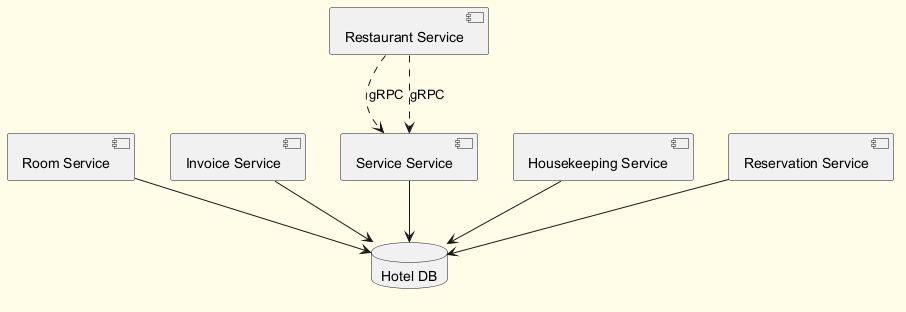

The diagram above was rendered by PlantUML. Its source (embedded in the PNG):
@startuml
skinparam backgroundColor #FFFDE7
skinparam classBackgroundColor #FFF9C4
skinparam classBorderColor #F57F17
component "Room Service" as C_RoomService
component "Restaurant Service" as C_RestaurantService
component "Invoice Service" as C_InvoiceService
component "Service Service" as C_ServiceService
component "Housekeeping Service" as C_HousekeepingService
component "Reservation Service" as C_ReservationService
database "Hotel DB" as DB_hotel
C_RoomService --> DB_hotel
C_InvoiceService --> DB_hotel
C_ServiceService --> DB_hotel
C_HousekeepingService --> DB_hotel
C_ReservationService --> DB_hotel
C_RestaurantService ..> C_ServiceService : gRPC
C_RestaurantService ..> C_ServiceService : gRPC
@enduml